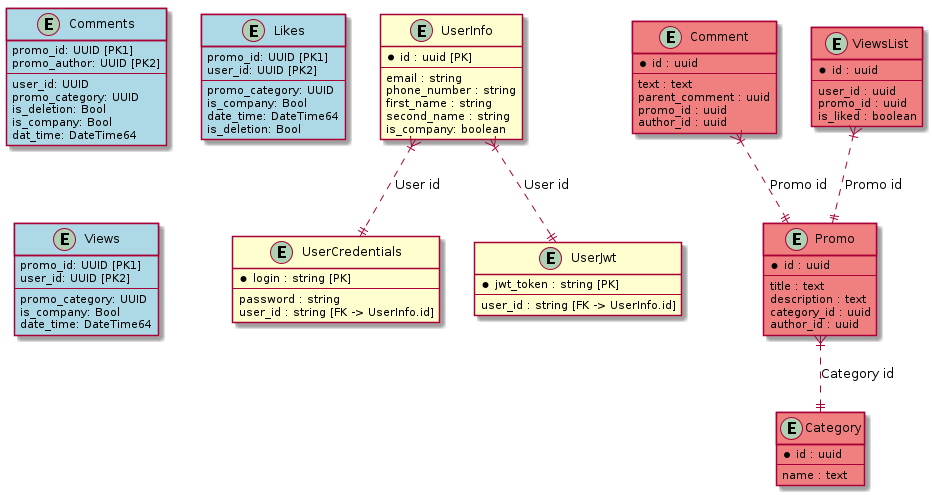

The diagram above was rendered by PlantUML. Its source (embedded in the PNG):
@startuml

entity "UserInfo" {
    * id : uuid [PK]
    --
    email : string
    phone_number : string
    first_name : string
    second_name : string
    is_company: boolean
}

entity "UserCredentials" {
    * login : string [PK]
    --
    password : string
    user_id : string [FK -> UserInfo.id]
}

entity "UserJwt" {
    * jwt_token : string [PK]
    --
    user_id : string [FK -> UserInfo.id]
}

UserInfo }|..|| UserCredentials : "User id"
UserInfo }|..|| UserJwt : "User id"


entity Promo #lightcoral {
    *id : uuid
    --
    title : text
    description : text
    category_id : uuid
    author_id : uuid
}

entity Category #lightcoral {
    *id : uuid
    --
    name : text
}

entity Comment #lightcoral {
    *id : uuid
    --
    text : text
    parent_comment : uuid
    promo_id : uuid
    author_id : uuid
}

entity ViewsList #lightcoral {
    *id : uuid
    --
    user_id : uuid
    promo_id : uuid
    is_liked : boolean
}

Promo }|..|| Category : "Category id"
Comment }|..|| Promo : "Promo id"
ViewsList }|..|| Promo : "Promo id"

entity Comments #lightblue {
    promo_id: UUID [PK1]
    promo_author: UUID [PK2]
    --
    user_id: UUID
    promo_category: UUID
    is_deletion: Bool
    is_company: Bool
    dat_time: DateTime64
}

entity Likes #lightblue {
    promo_id: UUID [PK1]
    user_id: UUID [PK2]
    --
    promo_category: UUID
    is_company: Bool
    date_time: DateTime64
    is_deletion: Bool
}

entity Views #lightblue {
    promo_id: UUID [PK1]
    user_id: UUID [PK2]
    --
    promo_category: UUID
    is_company: Bool
    date_time: DateTime64
}


@enduml